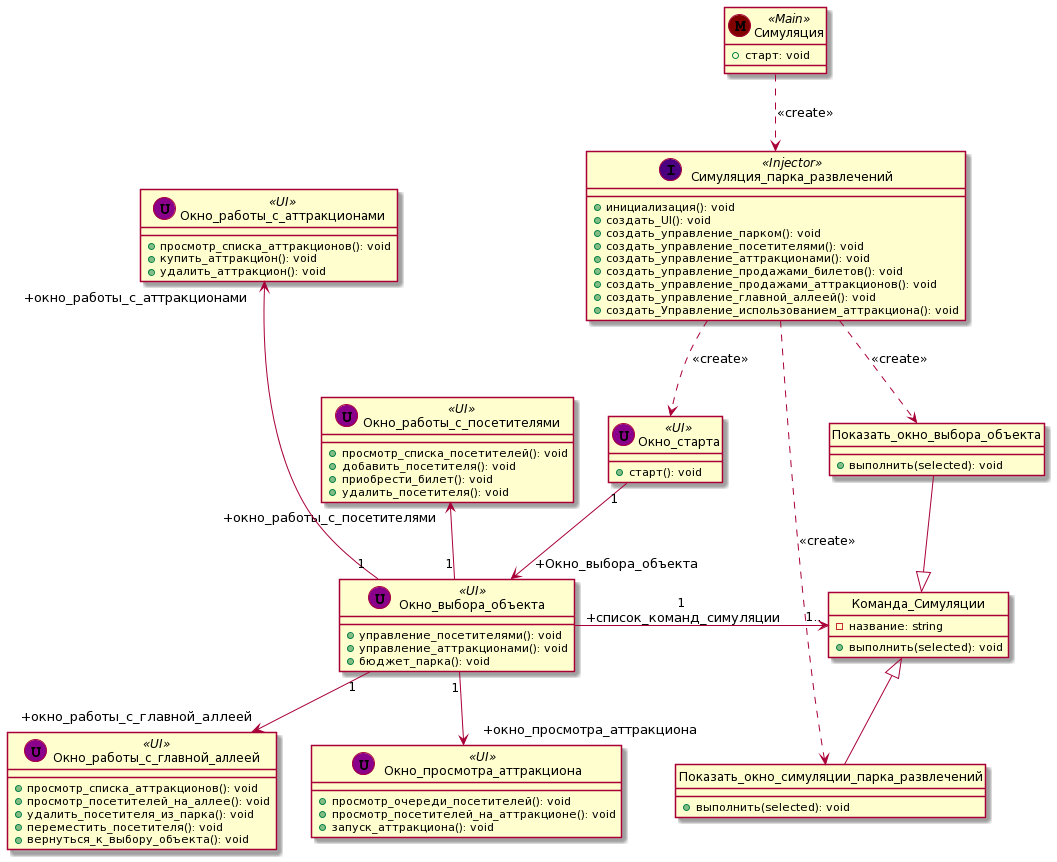

The diagram above was rendered by PlantUML. Its source (embedded in the PNG):
@startuml
Симуляция ..> Симуляция_парка_развлечений: <<create>>

class Симуляция << (M,Maroon) Main >> {
+ старт: void
}

class Симуляция_парка_развлечений << (I,Indigo) Injector >> {
+ инициализация(): void
+ создать_UI(): void
+ создать_управление_парком(): void
+ создать_управление_посетителями(): void
+ создать_управление_аттракционами(): void
+ создать_управление_продажами_билетов(): void
+ создать_управление_продажами_аттракционов(): void
+ создать_управление_главной_аллеей(): void
+ создать_Управление_использованием_аттракциона(): void
}

class Окно_старта << (U,DarkMagenta) UI>> {
    + старт(): void
}

class Окно_выбора_объекта << (U,DarkMagenta) UI>> {
    + управление_посетителями(): void
    + управление_аттракционами(): void
    + бюджет_парка(): void
}

class Окно_работы_с_посетителями << (U,DarkMagenta) UI>> {
    + просмотр_списка_посетителей(): void
    + добавить_посетителя(): void
    + приобрести_билет(): void
    + удалить_посетителя(): void

}

class Окно_работы_с_аттракционами << (U,DarkMagenta) UI>> {
    + просмотр_списка_аттракционов(): void
    + купить_аттракцион(): void
    + удалить_аттракцион(): void
    
}

class Окно_работы_с_главной_аллеей << (U,DarkMagenta) UI>> {
    + просмотр_списка_аттракционов(): void
    + просмотр_посетителей_на_аллее(): void
    + удалить_посетителя_из_парка(): void
    + переместить_посетителя(): void
    + вернуться_к_выбору_объекта(): void

}

class Окно_просмотра_аттракциона << (U,DarkMagenta) UI>> {
    + просмотр_очереди_посетителей(): void
    + просмотр_посетителей_на_аттракционе(): void
    + запуск_аттракциона(): void
    }

Симуляция_парка_развлечений ..> Окно_старта: <<create>>
Симуляция_парка_развлечений ..> Показать_окно_симуляции_парка_развлечений: <<create>>
Окно_старта "1" -->" +Окно_выбора_объекта" Окно_выбора_объекта
Окно_выбора_объекта "1" -up->" +окно_работы_с_посетителями" Окно_работы_с_посетителями
Окно_выбора_объекта "1" --up->" +окно_работы_с_аттракционами" Окно_работы_с_аттракционами
Окно_выбора_объекта "1" -->" +окно_работы_с_главной_аллеей" Окно_работы_с_главной_аллеей
Окно_выбора_объекта "1" -->" +окно_просмотра_аттракциона" Окно_просмотра_аттракциона
Окно_выбора_объекта "1\n +список_команд_симуляции" -right-> "1.." Команда_Симуляции
Команда_Симуляции <|-- Показать_окно_симуляции_парка_развлечений

class Показать_окно_выбора_объекта{
    + выполнить(selected): void
}

class Показать_окно_симуляции_парка_развлечений {
    + выполнить(selected): void
}

class Команда_Симуляции {
    - название: string
    + выполнить(selected): void
}

hide Команда_Симуляции circle
hide Показать_окно_симуляции_парка_развлечений circle
hide Показать_окно_выбора_объекта circle

Симуляция_парка_развлечений ..> Показать_окно_выбора_объекта: <<create>>
Показать_окно_выбора_объекта --|> Команда_Симуляции
@enduml